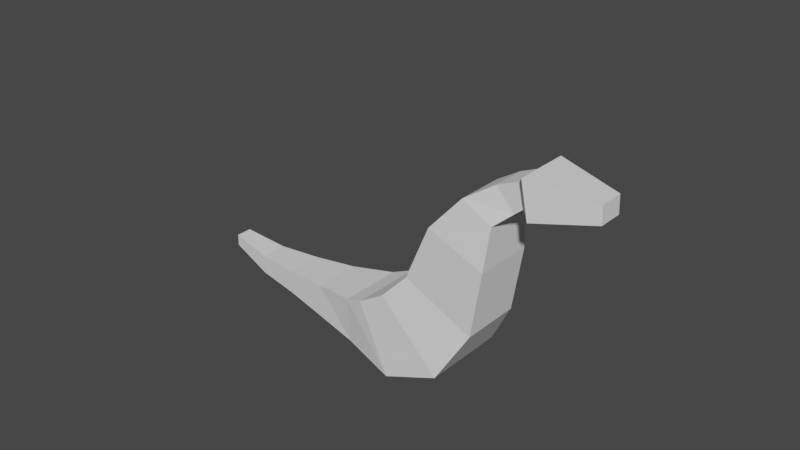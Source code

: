 # Source: Kaiju_Template_Ver_1.blend  (saved by Blender 2.93.20; exported with 4.5.12 LTS)
import bpy
from mathutils import Matrix  # noqa: F401  (used for matrix-valued properties, if any)

bpy.ops.wm.read_factory_settings(use_empty=True)
scene = bpy.context.scene
scene.name = 'Scene'

# ---- collections
col_collection = bpy.data.collections.new('Collection'); scene.collection.children.link(col_collection)

# ---- world
world_world = bpy.data.worlds.new('World'); scene.world = world_world
world_world.use_nodes = True; world_world.node_tree.nodes.clear()
_N = world_world.node_tree.nodes; _L = world_world.node_tree.links
n0 = _N.new('ShaderNodeOutputWorld'); n0.name = 'World Output'; n0.location = (300, 300)
n1 = _N.new('ShaderNodeBackground'); n1.name = 'Background'; n1.location = (10, 300)
n1.inputs[0].default_value = (0.05088, 0.05088, 0.05088, 1.0)
_L.new(n1.outputs[0], n0.inputs[0])
n0.is_active_output = True
world_world.color = (0.05088, 0.05088, 0.05088)
world_world.use_sun_shadow = False
world_world.sun_shadow_jitter_overblur = 0.0

# ---- meshes
me_cube_004 = bpy.data.meshes.new('Cube.004')
me_cube_004.from_pydata([(-1.0, -1.0, -1.0), (-1.0, -1.0, 1.0), (-1.0, 1.0, -1.0), (-1.0, 1.0, 1.0), (1.522, -1.0, -1.105), (1.0, -1.0, 1.0), (1.522, 1.0, -1.105), (1.0, 1.0, 1.0), (-1.0, -1.0, 1.0), (-1.0, 1.0, 1.0), (1.0, 1.0, 1.0), (1.0, -1.0, 1.0), (-0.5479, -0.7923, 2.403), (-0.5479, 0.7923, 2.403), (0.5479, 0.7923, 2.276), (0.5479, -0.7923, 2.276), (-1.355, 1.202, -1.993), (-1.355, -1.202, -1.993), (1.305, 1.391, -2.88), (1.305, -1.391, -2.88), (-1.954, 1.202, -2.83), (-1.954, -1.202, -2.83), (-0.07877, 1.391, -4.273), (-0.07877, -1.391, -4.273), (-2.449, 1.069, -3.299), (-2.449, -1.069, -3.299), (-1.87, 0.9484, -4.732), (-1.87, -0.9484, -4.732), (-7.647, 0.2628, -5.555), (-7.647, -0.2628, -5.555), (-7.508, 0.2628, -5.901), (-7.508, -0.2628, -5.901), (-3.268, -0.777, -5.053), (-4.66, -0.6056, -5.386), (-6.018, -0.4342, -5.799), (-6.018, 0.4342, -5.799), (-4.66, 0.6056, -5.386), (-3.268, 0.777, -5.053), (-3.685, 0.777, -4.013), (-4.952, 0.6056, -4.652), (-6.251, 0.4342, -5.217), (-6.251, -0.4342, -5.217), (-4.952, -0.6056, -4.652), (-3.685, -0.777, -4.013), (0.04929, -0.5549, 3.286), (0.04929, 0.5441, 3.286), (0.8663, 0.5441, 2.909), (0.8663, -0.5549, 2.909), (0.5864, -0.5549, 3.842), (0.5864, 0.5441, 3.842), (1.024, 0.5441, 3.214), (1.024, -0.5549, 3.214), (2.734, -0.412, 4.784), (2.734, 0.412, 4.784), (2.977, 0.412, 4.264), (2.977, -0.412, 4.264), (1.452, 0.9081, 3.19), (1.386, -0.8534, 3.188), (0.7241, -0.9195, 4.233), (0.7241, 0.9081, 4.233)], [], [(0, 1, 3, 2), (2, 3, 7, 6), (6, 7, 5, 4), (4, 5, 1, 0), (2, 6, 18, 16), (5, 7, 10, 11), (8, 11, 15, 12), (3, 1, 8, 9), (1, 5, 11, 8), (7, 3, 9, 10), (15, 14, 46, 47), (10, 9, 13, 14), (11, 10, 14, 15), (9, 8, 12, 13), (18, 19, 23, 22), (0, 2, 16, 17), (6, 4, 19, 18), (4, 0, 17, 19), (23, 21, 25, 27), (17, 16, 20, 21), (19, 17, 21, 23), (16, 18, 22, 20), (35, 34, 31, 30), (20, 22, 26, 24), (22, 23, 27, 26), (21, 20, 24, 25), (28, 30, 31, 29), (41, 40, 28, 29), (34, 41, 29, 31), (40, 35, 30, 28), (24, 26, 37, 38), (38, 37, 36, 39), (39, 36, 35, 40), (27, 25, 43, 32), (32, 43, 42, 33), (33, 42, 41, 34), (25, 24, 38, 43), (43, 38, 39, 42), (42, 39, 40, 41), (26, 27, 32, 37), (37, 32, 33, 36), (36, 33, 34, 35), (46, 45, 49, 50), (13, 12, 44, 45), (12, 15, 47, 44), (14, 13, 45, 46), (57, 56, 54, 55), (47, 46, 50, 51), (45, 44, 48, 49), (44, 47, 51, 48), (54, 53, 52, 55), (59, 58, 52, 53), (58, 57, 55, 52), (56, 59, 53, 54), (50, 49, 59, 56), (48, 51, 57, 58), (49, 48, 58, 59), (51, 50, 56, 57)])
_uv = me_cube_004.uv_layers.new(name='UVMap')
_uv.uv.foreach_set('vector', [0.375, 0.0, 0.625, 0.0, 0.625, 0.25, 0.375, 0.25, 0.375, 0.25, 0.625, 0.25, 0.625, 0.5, 0.375, 0.5, 0.375, 0.5, 0.625, 0.5, 0.625, 0.75, 0.375, 0.75, 0.375, 0.75, 0.625, 0.75, 0.625, 1.0, 0.375, 1.0, 0.375, 0.25, 0.375, 0.5, 0.375, 0.5, 0.375, 0.25, 0.625, 0.75, 0.625, 0.5, 0.625, 0.5, 0.625, 0.75, 0.625, 1.0, 0.625, 0.75, 0.625, 0.75, 0.625, 1.0, 0.625, 0.25, 0.625, 0.0, 0.625, 0.0, 0.625, 0.25, 0.625, 1.0, 0.625, 0.75, 0.625, 0.75, 0.625, 1.0, 0.625, 0.5, 0.625, 0.25, 0.625, 0.25, 0.625, 0.5, 0.625, 0.75, 0.625, 0.5, 0.625, 0.5, 0.625, 0.75, 0.625, 0.5, 0.625, 0.25, 0.625, 0.25, 0.625, 0.5, 0.625, 0.75, 0.625, 0.5, 0.625, 0.5, 0.625, 0.75, 0.625, 0.25, 0.625, 0.0, 0.625, 0.0, 0.625, 0.25, 0.375, 0.5, 0.375, 0.75, 0.375, 0.75, 0.375, 0.5, 0.375, 0.0, 0.375, 0.25, 0.375, 0.25, 0.375, 0.0, 0.375, 0.5, 0.375, 0.75, 0.375, 0.75, 0.375, 0.5, 0.375, 0.75, 0.375, 1.0, 0.375, 1.0, 0.375, 0.75, 0.375, 0.75, 0.375, 1.0, 0.375, 1.0, 0.375, 0.75, 0.375, 0.0, 0.375, 0.25, 0.375, 0.25, 0.375, 0.0, 0.375, 0.75, 0.375, 1.0, 0.375, 1.0, 0.375, 0.75, 0.375, 0.25, 0.375, 0.5, 0.375, 0.5, 0.375, 0.25, 0.375, 0.5, 0.375, 0.75, 0.375, 0.75, 0.375, 0.5, 0.375, 0.25, 0.375, 0.5, 0.375, 0.5, 0.375, 0.25, 0.375, 0.5, 0.375, 0.75, 0.375, 0.75, 0.375, 0.5, 0.375, 0.0, 0.375, 0.25, 0.375, 0.25, 0.375, 0.0, 0.125, 0.5, 0.375, 0.5, 0.375, 0.75, 0.125, 0.75, 0.375, 0.0, 0.375, 0.25, 0.375, 0.25, 0.375, 0.0, 0.375, 0.75, 0.375, 1.0, 0.375, 1.0, 0.375, 0.75, 0.375, 0.25, 0.375, 0.5, 0.375, 0.5, 0.375, 0.25, 0.375, 0.25, 0.375, 0.5, 0.375, 0.5, 0.375, 0.25, 0.375, 0.25, 0.375, 0.5, 0.375, 0.5, 0.375, 0.25, 0.375, 0.25, 0.375, 0.5, 0.375, 0.5, 0.375, 0.25, 0.375, 0.75, 0.375, 1.0, 0.375, 1.0, 0.375, 0.75, 0.375, 0.75, 0.375, 1.0, 0.375, 1.0, 0.375, 0.75, 0.375, 0.75, 0.375, 1.0, 0.375, 1.0, 0.375, 0.75, 0.375, 0.0, 0.375, 0.25, 0.375, 0.25, 0.375, 0.0, 0.375, 0.0, 0.375, 0.25, 0.375, 0.25, 0.375, 0.0, 0.375, 0.0, 0.375, 0.25, 0.375, 0.25, 0.375, 0.0, 0.375, 0.5, 0.375, 0.75, 0.375, 0.75, 0.375, 0.5, 0.375, 0.5, 0.375, 0.75, 0.375, 0.75, 0.375, 0.5, 0.375, 0.5, 0.375, 0.75, 0.375, 0.75, 0.375, 0.5, 0.625, 0.5, 0.625, 0.25, 0.625, 0.25, 0.625, 0.5, 0.625, 0.25, 0.625, 0.0, 0.625, 0.0, 0.625, 0.25, 0.625, 1.0, 0.625, 0.75, 0.625, 0.75, 0.625, 1.0, 0.625, 0.5, 0.625, 0.25, 0.625, 0.25, 0.625, 0.5, 0.625, 0.75, 0.625, 0.5, 0.625, 0.5, 0.625, 0.75, 0.625, 0.75, 0.625, 0.5, 0.625, 0.5, 0.625, 0.75, 0.625, 0.25, 0.625, 0.0, 0.625, 0.0, 0.625, 0.25, 0.625, 1.0, 0.625, 0.75, 0.625, 0.75, 0.625, 1.0, 0.625, 0.5, 0.875, 0.5, 0.875, 0.75, 0.625, 0.75, 0.625, 0.25, 0.625, 0.0, 0.625, 0.0, 0.625, 0.25, 0.625, 1.0, 0.625, 0.75, 0.625, 0.75, 0.625, 1.0, 0.625, 0.5, 0.625, 0.25, 0.625, 0.25, 0.625, 0.5, 0.625, 0.5, 0.625, 0.25, 0.625, 0.25, 0.625, 0.5, 0.625, 1.0, 0.625, 0.75, 0.625, 0.75, 0.625, 1.0, 0.625, 0.25, 0.625, 0.0, 0.625, 0.0, 0.625, 0.25, 0.625, 0.75, 0.625, 0.5, 0.625, 0.5, 0.625, 0.75])
me_cube_004.use_remesh_fix_poles = True
me_cube_004.use_remesh_preserve_attributes = False
me_cube_004.update()

# ---- objects
ob_cube = bpy.data.objects.new('Cube', me_cube_004)

# ---- transforms, parenting, visibility, modifiers, constraints
ob_cube.location = (0.01587, -0.01472, 3.79)
ob_cube.rotation_euler = (0.0, 0.403, 0.0)

# ---- collection membership
col_collection.objects.link(ob_cube)

# ---- scene / render settings (as saved in the file)
scene.frame_start = 1; scene.frame_end = 250; scene.frame_set(0)
scene.render.engine = 'BLENDER_EEVEE_NEXT'
scene.cycles.use_denoising = False
scene.cycles.samples = 128
scene.cycles.sampling_pattern = 'TABULATED_SOBOL'
scene.cycles.use_adaptive_sampling = False
scene.cycles.use_light_tree = False
scene.view_settings.view_transform = 'Filmic'
bpy.context.view_layer.update()

# ---- added for rendering (the .blend has no active camera and no usable light): camera, sun
cam_auto = bpy.data.cameras.new('AutoCamera')
cam_auto.lens = 50.0
cam_auto.sensor_width = 36.0
cam_auto.clip_end = 1000.0
ob_auto_camera = bpy.data.objects.new('AutoCamera', cam_auto)
scene.collection.objects.link(ob_auto_camera)
ob_auto_camera.location = (16.1198, -22.1801, 18.9682)
ob_auto_camera.rotation_euler = (1.09748, -7.21219e-08, 0.694738)
scene.camera = ob_auto_camera
light_auto_sun = bpy.data.lights.new('AutoSun', 'SUN')
light_auto_sun.energy = 3.0
light_auto_sun.angle = 0.0523599
ob_auto_sun = bpy.data.objects.new('AutoSun', light_auto_sun)
scene.collection.objects.link(ob_auto_sun)
ob_auto_sun.rotation_euler = (0.872665, 0.174533, 0.523599)
bpy.context.view_layer.update()
